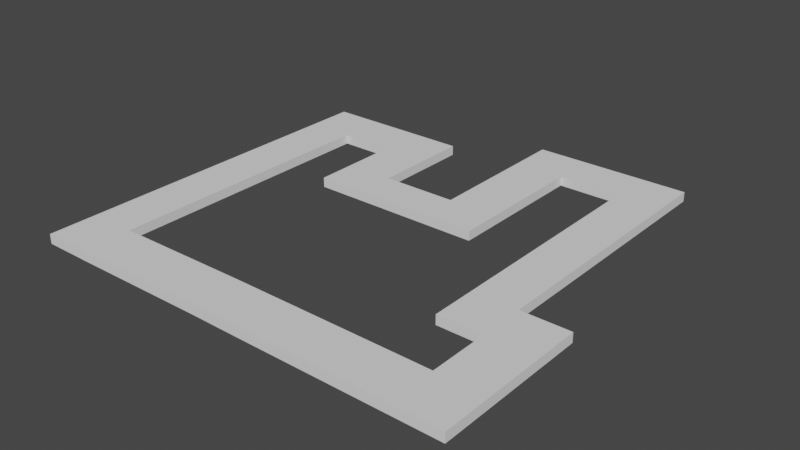 # Source: NavMesh.blend  (saved by Blender 3.6.13; exported with 4.5.12 LTS)
import bpy
from mathutils import Matrix  # noqa: F401  (used for matrix-valued properties, if any)

bpy.ops.wm.read_factory_settings(use_empty=True)
scene = bpy.context.scene
scene.name = 'Scene'

# ---- collections
col_collection = bpy.data.collections.new('Collection'); scene.collection.children.link(col_collection)

# ---- world
world_world = bpy.data.worlds.new('World'); scene.world = world_world
world_world.use_nodes = True; world_world.node_tree.nodes.clear()
_N = world_world.node_tree.nodes; _L = world_world.node_tree.links
n0 = _N.new('ShaderNodeOutputWorld'); n0.name = 'World Output'; n0.location = (300, 300)
n1 = _N.new('ShaderNodeBackground'); n1.name = 'Background'; n1.location = (10, 300)
n1.inputs[0].default_value = (0.05088, 0.05088, 0.05088, 1.0)
_L.new(n1.outputs[0], n0.inputs[0])
n0.is_active_output = True
world_world.color = (0.05088, 0.05088, 0.05088)
world_world.use_sun_shadow = False
world_world.sun_shadow_jitter_overblur = 0.0

# ---- meshes
me_plane = bpy.data.meshes.new('Plane')
me_plane.from_pydata([(1.0, -1.0, 0.0), (1.0, 1.0, 0.0), (7.129, -1.0, 0.0), (7.129, 1.0, 0.0), (9.122, -1.0, 0.0), (9.122, 1.0, 0.0), (7.129, 3.457, 0.0), (9.122, 3.457, 0.0), (7.129, 5.313, 0.0), (9.122, 5.313, 0.0), (5.3, 3.457, 0.0), (5.3, 5.313, 0.0), (7.129, 12.79, 0.0), (5.3, 12.79, 0.0), (7.129, 14.68, 0.0), (5.3, 14.68, 0.0), (7.129, 16.45, 0.0), (5.3, 16.45, 0.0), (2.745, 14.68, 0.0), (2.745, 16.45, 0.0), (0.7013, 14.68, 0.0), (0.7013, 16.45, 0.0), (2.745, 10.2, 0.0), (0.7013, 10.2, 0.0), (2.745, 8.626, 0.0), (0.7013, 8.626, 0.0), (0.7013, 10.2, 0.0), (0.7013, 8.626, 0.0), (-2.365, 10.2, 0.0), (-2.365, 8.626, 0.0), (-4.33, 10.2, 0.0), (-4.33, 8.626, 0.0), (-2.365, 12.44, 0.0), (-4.33, 12.44, 0.0), (-2.365, 14.36, 0.0), (-4.33, 14.36, 0.0), (-6.571, 12.44, 0.0), (-6.571, 14.36, 0.0), (-8.497, 12.44, 0.0), (-8.497, 14.36, 0.0), (-8.497, 0.9321, 0.0), (-6.571, 0.9321, 0.0), (-8.497, -1.039, 0.0), (-6.571, -1.039, 0.0), (-1.004, 0.9988, 0.0), (-1.004, -0.9922, 0.0), (1.0, -1.0, -0.39), (1.0, 1.0, -0.39), (7.129, -1.0, -0.39), (7.129, 1.0, -0.39), (9.122, -1.0, -0.39), (9.122, 1.0, -0.39), (7.129, 3.457, -0.39), (9.122, 3.457, -0.39), (7.129, 5.313, -0.39), (9.122, 5.313, -0.39), (5.3, 3.457, -0.39), (5.3, 5.313, -0.39), (7.129, 12.79, -0.39), (5.3, 12.79, -0.39), (7.129, 14.68, -0.39), (5.3, 14.68, -0.39), (7.129, 16.45, -0.39), (5.3, 16.45, -0.39), (2.745, 14.68, -0.39), (2.745, 16.45, -0.39), (0.7013, 14.68, -0.39), (0.7013, 16.45, -0.39), (2.745, 10.2, -0.39), (0.7013, 10.2, -0.39), (2.745, 8.626, -0.39), (0.7013, 8.626, -0.39), (0.7013, 10.2, -0.39), (0.7013, 8.626, -0.39), (-2.365, 10.2, -0.39), (-2.365, 8.626, -0.39), (-4.33, 10.2, -0.39), (-4.33, 8.626, -0.39), (-2.365, 12.44, -0.39), (-4.33, 12.44, -0.39), (-2.365, 14.36, -0.39), (-4.33, 14.36, -0.39), (-6.571, 12.44, -0.39), (-6.571, 14.36, -0.39), (-8.497, 12.44, -0.39), (-8.497, 14.36, -0.39), (-8.497, 0.9321, -0.39), (-6.571, 0.9321, -0.39), (-8.497, -1.039, -0.39), (-6.571, -1.039, -0.39), (-1.004, 0.9988, -0.39), (-1.004, -0.9922, -0.39), (1.84, 1.0, 0.0), (1.84, -1.0, 0.0), (1.84, 1.0, -0.39), (1.84, -1.0, -0.39)], [], [(45, 0, 1, 44), (92, 93, 2, 3), (3, 2, 4, 5), (3, 5, 7, 6), (6, 7, 9, 8), (6, 8, 11, 10), (11, 8, 12, 13), (13, 12, 14, 15), (15, 14, 16, 17), (15, 17, 19, 18), (18, 19, 21, 20), (18, 20, 23, 22), (22, 23, 25, 24), (25, 23, 26, 27), (27, 26, 28, 29), (29, 28, 30, 31), (30, 28, 32, 33), (33, 32, 34, 35), (33, 35, 37, 36), (36, 37, 39, 38), (36, 38, 40, 41), (41, 40, 42, 43), (41, 43, 45, 44), (91, 90, 47, 46), (94, 49, 48, 95), (49, 51, 50, 48), (49, 52, 53, 51), (52, 54, 55, 53), (52, 56, 57, 54), (57, 59, 58, 54), (59, 61, 60, 58), (61, 63, 62, 60), (61, 64, 65, 63), (64, 66, 67, 65), (64, 68, 69, 66), (68, 70, 71, 69), (71, 73, 72, 69), (73, 75, 74, 72), (75, 77, 76, 74), (76, 79, 78, 74), (79, 81, 80, 78), (79, 82, 83, 81), (82, 84, 85, 83), (82, 87, 86, 84), (87, 89, 88, 86), (87, 90, 91, 89), (92, 3, 49, 94), (93, 0, 46, 95), (5, 4, 50, 51), (4, 2, 48, 50), (3, 6, 52, 49), (7, 5, 51, 53), (8, 9, 55, 54), (9, 7, 53, 55), (10, 11, 57, 56), (6, 10, 56, 52), (11, 13, 59, 57), (12, 8, 54, 58), (13, 15, 61, 59), (14, 12, 58, 60), (17, 16, 62, 63), (16, 14, 60, 62), (15, 18, 64, 61), (19, 17, 63, 65), (20, 21, 67, 66), (21, 19, 65, 67), (18, 22, 68, 64), (23, 20, 66, 69), (24, 25, 71, 70), (22, 24, 70, 68), (25, 27, 73, 71), (26, 23, 69, 72), (27, 29, 75, 73), (28, 26, 72, 74), (31, 30, 76, 77), (29, 31, 77, 75), (30, 33, 79, 76), (32, 28, 74, 78), (35, 34, 80, 81), (34, 32, 78, 80), (33, 36, 82, 79), (37, 35, 81, 83), (38, 39, 85, 84), (39, 37, 83, 85), (40, 38, 84, 86), (36, 41, 87, 82), (43, 42, 88, 89), (42, 40, 86, 88), (41, 44, 90, 87), (45, 43, 89, 91), (0, 45, 91, 46), (44, 1, 47, 90), (2, 93, 95, 48), (1, 92, 94, 47), (47, 94, 95, 46), (1, 0, 93, 92)])
_uv = me_plane.uv_layers.new(name='UVMap')
_uv.uv.foreach_set('vector', [0.0, 0.0, 1.0, 0.0, 1.0, 1.0, 0.0, 1.0, 1.0, 1.0, 1.0, 0.0, 1.0, 0.0, 1.0, 1.0, 1.0, 1.0, 1.0, 0.0, 1.0, 0.0, 1.0, 1.0, 1.0, 1.0, 1.0, 1.0, 1.0, 1.0, 1.0, 1.0, 1.0, 1.0, 1.0, 1.0, 1.0, 1.0, 1.0, 1.0, 1.0, 1.0, 1.0, 1.0, 1.0, 1.0, 1.0, 1.0, 1.0, 1.0, 1.0, 1.0, 1.0, 1.0, 1.0, 1.0, 1.0, 1.0, 1.0, 1.0, 1.0, 1.0, 1.0, 1.0, 1.0, 1.0, 1.0, 1.0, 1.0, 1.0, 1.0, 1.0, 1.0, 1.0, 1.0, 1.0, 1.0, 1.0, 1.0, 1.0, 1.0, 1.0, 1.0, 1.0, 1.0, 1.0, 1.0, 1.0, 1.0, 1.0, 1.0, 1.0, 1.0, 1.0, 1.0, 1.0, 1.0, 1.0, 1.0, 1.0, 1.0, 1.0, 1.0, 1.0, 1.0, 1.0, 1.0, 1.0, 1.0, 1.0, 1.0, 1.0, 1.0, 1.0, 1.0, 1.0, 1.0, 1.0, 1.0, 1.0, 1.0, 1.0, 1.0, 1.0, 1.0, 1.0, 1.0, 1.0, 1.0, 1.0, 1.0, 1.0, 1.0, 1.0, 1.0, 1.0, 1.0, 1.0, 1.0, 1.0, 1.0, 1.0, 1.0, 1.0, 1.0, 1.0, 1.0, 1.0, 1.0, 1.0, 1.0, 1.0, 1.0, 1.0, 1.0, 1.0, 1.0, 1.0, 1.0, 1.0, 1.0, 1.0, 1.0, 1.0, 1.0, 1.0, 1.0, 1.0, 1.0, 1.0, 1.0, 1.0, 1.0, 1.0, 1.0, 1.0, 1.0, 1.0, 1.0, 1.0, 1.0, 1.0, 1.0, 1.0, 0.0, 0.0, 0.0, 1.0, 1.0, 1.0, 1.0, 0.0, 1.0, 1.0, 1.0, 1.0, 1.0, 0.0, 1.0, 0.0, 1.0, 1.0, 1.0, 1.0, 1.0, 0.0, 1.0, 0.0, 1.0, 1.0, 1.0, 1.0, 1.0, 1.0, 1.0, 1.0, 1.0, 1.0, 1.0, 1.0, 1.0, 1.0, 1.0, 1.0, 1.0, 1.0, 1.0, 1.0, 1.0, 1.0, 1.0, 1.0, 1.0, 1.0, 1.0, 1.0, 1.0, 1.0, 1.0, 1.0, 1.0, 1.0, 1.0, 1.0, 1.0, 1.0, 1.0, 1.0, 1.0, 1.0, 1.0, 1.0, 1.0, 1.0, 1.0, 1.0, 1.0, 1.0, 1.0, 1.0, 1.0, 1.0, 1.0, 1.0, 1.0, 1.0, 1.0, 1.0, 1.0, 1.0, 1.0, 1.0, 1.0, 1.0, 1.0, 1.0, 1.0, 1.0, 1.0, 1.0, 1.0, 1.0, 1.0, 1.0, 1.0, 1.0, 1.0, 1.0, 1.0, 1.0, 1.0, 1.0, 1.0, 1.0, 1.0, 1.0, 1.0, 1.0, 1.0, 1.0, 1.0, 1.0, 1.0, 1.0, 1.0, 1.0, 1.0, 1.0, 1.0, 1.0, 1.0, 1.0, 1.0, 1.0, 1.0, 1.0, 1.0, 1.0, 1.0, 1.0, 1.0, 1.0, 1.0, 1.0, 1.0, 1.0, 1.0, 1.0, 1.0, 1.0, 1.0, 1.0, 1.0, 1.0, 1.0, 1.0, 1.0, 1.0, 1.0, 1.0, 1.0, 1.0, 1.0, 1.0, 1.0, 1.0, 1.0, 1.0, 1.0, 1.0, 1.0, 1.0, 1.0, 1.0, 1.0, 1.0, 1.0, 1.0, 1.0, 1.0, 1.0, 1.0, 1.0, 1.0, 1.0, 1.0, 1.0, 1.0, 1.0, 1.0, 1.0, 1.0, 1.0, 1.0, 1.0, 1.0, 1.0, 0.0, 1.0, 0.0, 1.0, 0.0, 1.0, 0.0, 1.0, 1.0, 1.0, 0.0, 1.0, 0.0, 1.0, 1.0, 1.0, 0.0, 1.0, 0.0, 1.0, 0.0, 1.0, 0.0, 1.0, 1.0, 1.0, 1.0, 1.0, 1.0, 1.0, 1.0, 1.0, 1.0, 1.0, 1.0, 1.0, 1.0, 1.0, 1.0, 1.0, 1.0, 1.0, 1.0, 1.0, 1.0, 1.0, 1.0, 1.0, 1.0, 1.0, 1.0, 1.0, 1.0, 1.0, 1.0, 1.0, 1.0, 1.0, 1.0, 1.0, 1.0, 1.0, 1.0, 1.0, 1.0, 1.0, 1.0, 1.0, 1.0, 1.0, 1.0, 1.0, 1.0, 1.0, 1.0, 1.0, 1.0, 1.0, 1.0, 1.0, 1.0, 1.0, 1.0, 1.0, 1.0, 1.0, 1.0, 1.0, 1.0, 1.0, 1.0, 1.0, 1.0, 1.0, 1.0, 1.0, 1.0, 1.0, 1.0, 1.0, 1.0, 1.0, 1.0, 1.0, 1.0, 1.0, 1.0, 1.0, 1.0, 1.0, 1.0, 1.0, 1.0, 1.0, 1.0, 1.0, 1.0, 1.0, 1.0, 1.0, 1.0, 1.0, 1.0, 1.0, 1.0, 1.0, 1.0, 1.0, 1.0, 1.0, 1.0, 1.0, 1.0, 1.0, 1.0, 1.0, 1.0, 1.0, 1.0, 1.0, 1.0, 1.0, 1.0, 1.0, 1.0, 1.0, 1.0, 1.0, 1.0, 1.0, 1.0, 1.0, 1.0, 1.0, 1.0, 1.0, 1.0, 1.0, 1.0, 1.0, 1.0, 1.0, 1.0, 1.0, 1.0, 1.0, 1.0, 1.0, 1.0, 1.0, 1.0, 1.0, 1.0, 1.0, 1.0, 1.0, 1.0, 1.0, 1.0, 1.0, 1.0, 1.0, 1.0, 1.0, 1.0, 1.0, 1.0, 1.0, 1.0, 1.0, 1.0, 1.0, 1.0, 1.0, 1.0, 1.0, 1.0, 1.0, 1.0, 1.0, 1.0, 1.0, 1.0, 1.0, 1.0, 1.0, 1.0, 1.0, 1.0, 1.0, 1.0, 1.0, 1.0, 1.0, 1.0, 1.0, 1.0, 1.0, 1.0, 1.0, 1.0, 1.0, 1.0, 1.0, 1.0, 1.0, 1.0, 1.0, 1.0, 1.0, 1.0, 1.0, 1.0, 1.0, 1.0, 1.0, 1.0, 1.0, 1.0, 1.0, 1.0, 1.0, 1.0, 1.0, 1.0, 1.0, 1.0, 1.0, 1.0, 1.0, 1.0, 1.0, 1.0, 1.0, 1.0, 1.0, 1.0, 1.0, 1.0, 1.0, 1.0, 1.0, 1.0, 1.0, 1.0, 1.0, 1.0, 1.0, 1.0, 1.0, 1.0, 1.0, 1.0, 1.0, 1.0, 1.0, 1.0, 1.0, 1.0, 1.0, 1.0, 1.0, 1.0, 1.0, 1.0, 1.0, 1.0, 1.0, 1.0, 1.0, 1.0, 1.0, 1.0, 1.0, 1.0, 1.0, 1.0, 1.0, 1.0, 1.0, 1.0, 1.0, 1.0, 1.0, 1.0, 1.0, 1.0, 1.0, 1.0, 1.0, 1.0, 1.0, 1.0, 1.0, 1.0, 1.0, 1.0, 1.0, 1.0, 1.0, 1.0, 1.0, 1.0, 1.0, 1.0, 1.0, 1.0, 1.0, 1.0, 1.0, 1.0, 1.0, 1.0, 1.0, 1.0, 1.0, 1.0, 1.0, 1.0, 1.0, 1.0, 1.0, 1.0, 1.0, 0.0, 0.0, 0.0, 0.0, 0.0, 1.0, 0.0, 0.0, 1.0, 1.0, 1.0, 1.0, 1.0, 0.0, 1.0, 1.0, 0.0, 1.0, 0.0, 1.0, 0.0, 1.0, 0.0, 1.0, 1.0, 1.0, 1.0, 1.0, 1.0, 1.0, 1.0, 1.0, 1.0, 1.0, 1.0, 1.0, 0.0, 1.0, 0.0, 1.0, 1.0, 1.0, 0.0, 1.0, 0.0, 1.0, 1.0])
me_plane.update()

# ---- objects
ob_plane = bpy.data.objects.new('Plane', me_plane)

# ---- transforms, parenting, visibility, modifiers, constraints
ob_plane.location = (0.0, -31.09, 1.197)
ob_plane.scale = (4.0, 4.0, 4.0)

# ---- collection membership
col_collection.objects.link(ob_plane)

# ---- scene / render settings (as saved in the file)
scene.frame_start = 1; scene.frame_end = 250; scene.frame_set(1)
scene.render.engine = 'BLENDER_EEVEE_NEXT'
scene.cycles.sampling_pattern = 'TABULATED_SOBOL'
scene.view_settings.view_transform = 'Filmic'
bpy.context.view_layer.update()

# ---- added for rendering (the .blend has no active camera and no usable light): camera, sun
cam_auto = bpy.data.cameras.new('AutoCamera')
cam_auto.lens = 50.0
cam_auto.sensor_width = 36.0
cam_auto.clip_end = 1612.52
ob_auto_camera = bpy.data.objects.new('AutoCamera', cam_auto)
scene.collection.objects.link(ob_auto_camera)
ob_auto_camera.location = (93.1321, -110.529, 73.9221)
ob_auto_camera.rotation_euler = (1.09748, -7.21219e-08, 0.694738)
scene.camera = ob_auto_camera
light_auto_sun = bpy.data.lights.new('AutoSun', 'SUN')
light_auto_sun.energy = 3.0
light_auto_sun.angle = 0.0523599
ob_auto_sun = bpy.data.objects.new('AutoSun', light_auto_sun)
scene.collection.objects.link(ob_auto_sun)
ob_auto_sun.rotation_euler = (0.872665, 0.174533, 0.523599)
bpy.context.view_layer.update()

